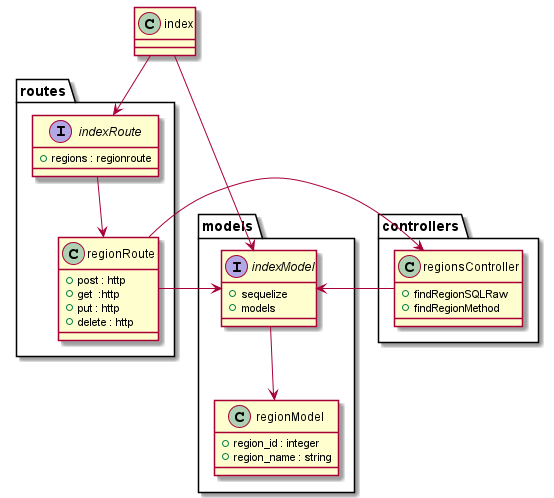

The diagram above was rendered by PlantUML. Its source (embedded in the PNG):
@startuml class regions

  interface models.indexModel {
      +sequelize
      +models
  }

  class models.regionModel{
     +region_id : integer
     +region_name : string 
  }

  models.indexModel --> models.regionModel

  interface routes.indexRoute{
    +regions : regionroute
  }

  class routes.regionRoute{
    +post : http
    +get  :http
    +put : http
    +delete : http
  }

  

  class index {

  }

  class controllers.regionsController{
    +findRegionSQLRaw
    +findRegionMethod
  }

  routes.indexRoute --> routes.regionRoute
  routes.regionRoute -left-> models.indexModel
  routes.regionRoute -left-> controllers.regionsController
  controllers.regionsController -left-> models.indexModel

  index --> models.indexModel
  index --> routes.indexRoute



@enduml